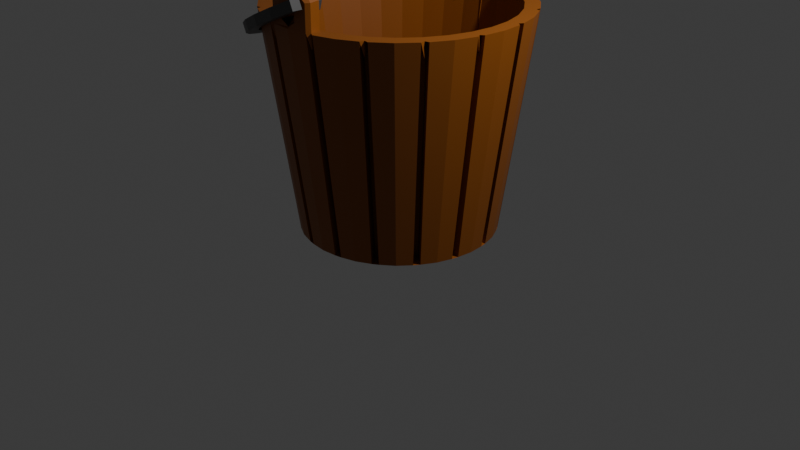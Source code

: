 # Source: bucket.blend  (saved by Blender 4.5.88; exported with 4.5.12 LTS)
import bpy
from mathutils import Matrix  # noqa: F401  (used for matrix-valued properties, if any)

bpy.ops.wm.read_factory_settings(use_empty=True)
scene = bpy.context.scene
scene.name = 'Scene'

# ---- collections
col_collection = bpy.data.collections.new('Collection'); scene.collection.children.link(col_collection)

# ---- materials (node trees are filled in below, after node groups)
mat_material_001 = bpy.data.materials.new('Material.001')
mat_material_002 = bpy.data.materials.new('Material.002')
mat_material_003 = bpy.data.materials.new('Material.003')

# ---- material node trees
mat_material_001.use_nodes = True; mat_material_001.node_tree.nodes.clear()
_N = mat_material_001.node_tree.nodes; _L = mat_material_001.node_tree.links
n0 = _N.new('ShaderNodeBsdfPrincipled'); n0.name = 'Principled BSDF'; n0.location = (-200, 100)
n0.inputs[0].default_value = (0.13, 0.003858, 0.003321, 1.0)
n1 = _N.new('ShaderNodeOutputMaterial'); n1.name = 'Material Output'; n1.location = (200, 100)
_L.new(n0.outputs[0], n1.inputs[0])
n1.is_active_output = True
mat_material_002.use_nodes = True; mat_material_002.node_tree.nodes.clear()
_N = mat_material_002.node_tree.nodes; _L = mat_material_002.node_tree.links
n0 = _N.new('ShaderNodeBsdfPrincipled'); n0.name = 'Principled BSDF'; n0.location = (-200, 100)
n0.inputs[0].default_value = (0.2856, 0.08177, 0.006524, 1.0)
n1 = _N.new('ShaderNodeOutputMaterial'); n1.name = 'Material Output'; n1.location = (200, 100)
_L.new(n0.outputs[0], n1.inputs[0])
n1.is_active_output = True
mat_material_003.use_nodes = True; mat_material_003.node_tree.nodes.clear()
_N = mat_material_003.node_tree.nodes; _L = mat_material_003.node_tree.links
n0 = _N.new('ShaderNodeBsdfPrincipled'); n0.name = 'Principled BSDF'; n0.location = (-200, 100)
n0.inputs[0].default_value = (0.07324, 0.07324, 0.07324, 1.0)
n1 = _N.new('ShaderNodeOutputMaterial'); n1.name = 'Material Output'; n1.location = (200, 100)
_L.new(n0.outputs[0], n1.inputs[0])
n1.is_active_output = True

# ---- world
world_world = bpy.data.worlds.new('World'); scene.world = world_world
world_world.use_nodes = True; world_world.node_tree.nodes.clear()
_N = world_world.node_tree.nodes; _L = world_world.node_tree.links
n0 = _N.new('ShaderNodeOutputWorld'); n0.name = 'World Output'; n0.location = (200, 100)
n1 = _N.new('ShaderNodeBackground'); n1.name = 'Background'; n1.location = (-200, 100)
n1.inputs[0].default_value = (0.05088, 0.05088, 0.05088, 1.0)
_L.new(n1.outputs[0], n0.inputs[0])
n0.is_active_output = True
world_world.color = (0.05088, 0.05088, 0.05088)
world_world.sun_shadow_jitter_overblur = 0.0

# ---- cameras
cam_camera = bpy.data.cameras.new('Camera')
cam_camera.clip_end = 100.0
cam_camera.ortho_scale = 7.314

# ---- lights
light_light = bpy.data.lights.new('Light', 'POINT')
light_light.energy = 1000.0
light_light.shadow_soft_size = 0.1

# ---- meshes
me_circle = bpy.data.meshes.new('Circle')
me_circle.from_pydata([(0.0, 1.0, 0.0), (-0.3827, 0.9239, 0.0), (-0.7071, 0.7071, 0.0), (-0.9239, 0.3827, 0.0), (-1.0, 0.0, 0.0), (-0.9239, -0.3827, 0.0), (-0.7071, -0.7071, 0.0), (-0.3827, -0.9239, 0.0), (0.0, -1.0, 0.0), (0.3827, -0.9239, 0.0), (0.7071, -0.7071, 0.0), (0.9239, -0.3827, 0.0), (1.0, 0.0, 0.0), (0.9239, 0.3827, 0.0), (0.7071, 0.7071, 0.0), (0.3827, 0.9239, 0.0), (-8.822e-08, 1.148, 2.253), (-0.09173, 1.148, 2.306), (-0.4428, 1.069, 2.24), (-0.6429, 0.9621, 2.24), (-0.8182, 0.8182, 2.24), (-0.9621, 0.6429, 2.24), (-1.069, 0.4428, 2.24), (-1.135, 0.2257, 2.24), (-1.157, -4.562e-09, 2.24), (-1.135, -0.2257, 2.24), (-1.069, -0.4428, 2.24), (-0.9621, -0.6429, 2.24), (-0.8182, -0.8182, 2.24), (-0.6429, -0.9621, 2.24), (-0.4428, -1.069, 2.24), (-0.09173, -1.148, 2.306), (1.03e-07, -1.148, 2.253), (0.09173, -1.148, 2.306), (0.4428, -1.069, 2.24), (0.6429, -0.9621, 2.24), (0.8182, -0.8182, 2.24), (0.9621, -0.6429, 2.24), (1.069, -0.4428, 2.24), (1.135, -0.2257, 2.24), (1.157, -4.562e-09, 2.24), (1.135, 0.2257, 2.24), (1.069, 0.4428, 2.24), (0.9621, 0.6429, 2.24), (0.8182, 0.8182, 2.24), (0.6429, 0.9621, 2.24), (0.4428, 1.069, 2.24), (0.09173, 1.148, 2.306), (-7.079e-09, 1.297, 2.257), (-0.4998, 1.207, 2.24), (-0.9236, 0.9236, 2.24), (-1.207, 0.4998, 2.24), (-1.306, -4.562e-09, 2.24), (-1.207, -0.4998, 2.24), (-0.9236, -0.9236, 2.24), (-0.4998, -1.207, 2.24), (-2.642e-08, -1.297, 2.257), (0.4998, -1.207, 2.24), (0.9236, -0.9236, 2.24), (1.207, -0.4998, 2.24), (1.306, -4.562e-09, 2.24), (1.207, 0.4998, 2.24), (0.9236, 0.9236, 2.24), (0.4998, 1.207, 2.24), (-0.1985, 0.9978, 1.278), (1.302e-07, 1.017, 1.278), (-0.3893, 0.9399, 1.278), (-0.5652, 0.8459, 1.278), (-0.7194, 0.7194, 1.278), (-0.8459, 0.5652, 1.278), (-0.9399, 0.3893, 1.278), (-0.9978, 0.1985, 1.278), (-1.017, -4.911e-09, 1.278), (-0.9978, -0.1985, 1.278), (-0.9399, -0.3893, 1.278), (-0.8459, -0.5652, 1.278), (-0.7194, -0.7194, 1.278), (-0.5652, -0.8459, 1.278), (-0.3893, -0.9399, 1.278), (-0.1985, -0.9978, 1.278), (1.302e-07, -1.017, 1.278), (0.1985, -0.9978, 1.278), (0.3893, -0.9399, 1.278), (0.5652, -0.8459, 1.278), (0.7194, -0.7194, 1.278), (0.8459, -0.5652, 1.278), (0.9399, -0.3893, 1.278), (0.9978, -0.1985, 1.278), (1.017, -4.911e-09, 1.278), (0.9978, 0.1985, 1.278), (0.9399, 0.3893, 1.278), (0.8459, 0.5652, 1.278), (0.7194, 0.7194, 1.278), (0.5652, 0.8459, 1.278), (0.3893, 0.9399, 1.278), (0.1985, 0.9978, 1.278), (-0.2289, 0.9705, 0.0), (-0.1599, 0.9843, 3.056e-09), (-0.5829, 0.809, 0.0), (-0.5244, 0.8481, 1.95e-09), (-0.8481, 0.5244, 0.0), (-0.809, 0.5829, -3.638e-09), (-0.9843, 0.1599, 0.0), (-0.9705, 0.2289, 2.619e-09), (-0.9705, -0.2289, 0.0), (-0.9843, -0.1599, 3.056e-09), (-0.809, -0.5829, 0.0), (-0.8481, -0.5244, 1.95e-09), (-0.5244, -0.8481, 0.0), (-0.5829, -0.809, -3.638e-09), (-0.1599, -0.9843, 0.0), (-0.2289, -0.9705, 2.619e-09), (0.2289, -0.9705, 0.0), (0.1599, -0.9843, 3.027e-09), (0.5829, -0.809, 0.0), (0.5244, -0.8481, 1.95e-09), (0.8481, -0.5244, 0.0), (0.809, -0.5829, -3.638e-09), (0.9843, -0.1599, 0.0), (0.9705, -0.2289, 2.619e-09), (0.9705, 0.2289, 0.0), (0.9843, 0.1599, 3.056e-09), (0.809, 0.5829, 0.0), (0.8481, 0.5244, 1.95e-09), (0.5244, 0.8481, 0.0), (0.5829, 0.809, -3.638e-09), (0.1599, 0.9843, 0.0), (0.2289, 0.9705, 2.59e-09), (-0.08829, 1.297, 2.308), (-0.2886, 1.271, 2.24), (-0.2479, 1.246, 2.24), (-0.6945, 1.103, 2.24), (-0.753, 1.064, 2.24), (-0.706, 1.057, 2.24), (-1.064, 0.753, 2.24), (-1.103, 0.6945, 2.24), (-1.057, 0.706, 2.24), (-1.271, 0.2886, 2.24), (-1.284, 0.2196, 2.24), (-1.246, 0.2479, 2.24), (-1.284, -0.2196, 2.24), (-1.271, -0.2886, 2.24), (-1.246, -0.2479, 2.24), (-1.103, -0.6945, 2.24), (-1.064, -0.753, 2.24), (-1.057, -0.706, 2.24), (-0.753, -1.064, 2.24), (-0.6945, -1.103, 2.24), (-0.706, -1.057, 2.24), (-0.2886, -1.271, 2.24), (-0.08829, -1.297, 2.308), (-0.2479, -1.246, 2.24), (0.08829, -1.297, 2.308), (0.2886, -1.271, 2.24), (0.2479, -1.246, 2.24), (0.6945, -1.103, 2.24), (0.753, -1.064, 2.24), (0.706, -1.057, 2.24), (1.064, -0.753, 2.24), (1.103, -0.6945, 2.24), (1.057, -0.706, 2.24), (1.271, -0.2886, 2.24), (1.284, -0.2196, 2.24), (1.246, -0.2479, 2.24), (1.284, 0.2196, 2.24), (1.271, 0.2886, 2.24), (1.246, 0.2479, 2.24), (1.103, 0.6945, 2.24), (1.064, 0.753, 2.24), (1.057, 0.706, 2.24), (0.753, 1.064, 2.24), (0.6945, 1.103, 2.24), (0.706, 1.057, 2.24), (0.2886, 1.271, 2.24), (0.08829, 1.297, 2.308), (0.2479, 1.246, 2.24), (-0.2479, 1.246, 2.092), (-0.1922, 1.147, 2.193), (-0.2612, 1.133, 2.193), (-0.706, 1.057, 2.092), (-0.6164, 0.9859, 2.193), (-0.6749, 0.9468, 2.193), (-1.057, 0.706, 2.092), (-0.9468, 0.6749, 2.193), (-0.9859, 0.6164, 2.193), (-1.246, 0.2479, 2.092), (-1.133, 0.2612, 2.193), (-1.147, 0.1922, 2.193), (-1.246, -0.2479, 2.092), (-1.147, -0.1922, 2.193), (-1.133, -0.2612, 2.193), (-1.057, -0.706, 2.092), (-0.9859, -0.6164, 2.193), (-0.9468, -0.6749, 2.193), (-0.706, -1.057, 2.092), (-0.6749, -0.9468, 2.193), (-0.6164, -0.9859, 2.193), (-0.2479, -1.246, 2.092), (-0.2612, -1.133, 2.193), (-0.1922, -1.147, 2.193), (0.2479, -1.246, 2.092), (0.1922, -1.147, 2.193), (0.2612, -1.133, 2.193), (0.706, -1.057, 2.092), (0.6164, -0.9859, 2.193), (0.6749, -0.9468, 2.193), (1.057, -0.706, 2.092), (0.9468, -0.6749, 2.193), (0.9859, -0.6164, 2.193), (1.246, -0.2479, 2.092), (1.133, -0.2612, 2.193), (1.147, -0.1922, 2.193), (1.246, 0.2479, 2.092), (1.147, 0.1922, 2.193), (1.133, 0.2612, 2.193), (1.057, 0.706, 2.092), (0.9859, 0.6164, 2.193), (0.9468, 0.6749, 2.193), (0.706, 1.057, 2.092), (0.6749, 0.9468, 2.193), (0.6164, 0.9859, 2.193), (0.2479, 1.246, 2.092), (0.2612, 1.133, 2.193), (0.1922, 1.147, 2.193), (-0.4428, 0.726, 0.02007), (-0.5013, 0.6869, 0.02007), (0.2003, 0.8265, 0.02007), (0.1313, 0.8402, 0.02007), (0.1313, -0.8402, 0.02007), (0.2003, -0.8265, 0.02007), (-0.6869, 0.5013, 0.02007), (-0.726, 0.4428, 0.02007), (0.4428, -0.726, 0.02007), (0.5013, -0.6869, 0.02007), (-0.8265, 0.2003, 0.02007), (-0.8402, 0.1313, 0.02007), (0.6869, -0.5013, 0.02007), (0.726, -0.4428, 0.02007), (-0.8402, -0.1313, 0.02007), (-0.8265, -0.2003, 0.02007), (0.8265, -0.2003, 0.02007), (0.8402, -0.1313, 0.02007), (-0.726, -0.4428, 0.02007), (-0.6869, -0.5013, 0.02007), (0.8402, 0.1313, 0.02007), (0.8265, 0.2003, 0.02007), (-0.5013, -0.6869, 0.02007), (-0.4428, -0.726, 0.02007), (0.726, 0.4428, 0.02007), (0.6869, 0.5013, 0.02007), (-0.1313, 0.8402, 0.02007), (-0.2003, 0.8265, 0.02007), (-0.2003, -0.8265, 0.02007), (-0.1313, -0.8402, 0.02007), (0.5013, 0.6869, 0.02007), (0.4428, 0.726, 0.02007), (-0.09173, 1.148, 2.412), (4.264e-09, 1.157, 2.566), (-8.308e-08, -1.148, 2.465), (-0.09173, -1.148, 2.412), (0.09173, -1.148, 2.412), (0.09173, 1.148, 2.412), (8.315e-09, 1.297, 2.461), (3.759e-08, -1.297, 2.461), (-0.08829, 1.297, 2.41), (-0.08829, -1.297, 2.41), (0.08829, -1.297, 2.41), (0.08829, 1.297, 2.41), (4.264e-09, 1.157, 2.24), (4.264e-09, -1.157, 2.24), (-0.2257, -1.135, 2.24), (0.2257, -1.135, 2.24), (0.2257, 1.135, 2.24), (-0.2196, 1.284, 2.24), (3.706e-09, 1.306, 2.24), (3.706e-09, -1.306, 2.24), (-0.2196, -1.284, 2.24), (0.2196, -1.284, 2.24), (0.2196, 1.284, 2.24), (1.045e-07, 1.148, 2.465), (4.264e-09, -1.157, 2.566), (3.706e-09, 1.306, 2.566), (3.706e-09, -1.306, 2.566), (-0.177, -1.23, 2.566), (-0.2479, -1.246, 2.5), (0.2479, -1.246, 2.5), (0.177, -1.23, 2.566), (0.177, 1.23, 2.566), (0.2479, 1.246, 2.5), (-0.1597, 1.141, 2.273), (-0.2387, 1.2, 2.24), (-0.2893, 1.116, 2.24), (-0.2239, 1.126, 2.174), (-0.1597, 1.141, 2.24), (-0.1597, 1.141, 2.49), (-0.2257, -1.135, 2.5), (-0.1593, -1.141, 2.566), (-0.1823, -1.139, 2.516), (0.1593, -1.141, 2.566), (0.2257, -1.135, 2.5), (0.1823, -1.139, 2.516), (0.2257, 1.135, 2.5), (0.1593, 1.141, 2.566), (0.1823, 1.139, 2.516), (-0.1304, -1.293, 2.566), (-0.2196, -1.284, 2.5), (-0.177, -1.289, 2.516), (0.2196, -1.284, 2.5), (0.1304, -1.293, 2.566), (0.177, -1.289, 2.516), (0.1304, 1.293, 2.566), (0.2196, 1.284, 2.5), (0.177, 1.289, 2.516), (-0.2007, 1.236, 2.566), (-0.2479, 1.246, 2.522), (-0.2196, 1.284, 2.522), (-0.1602, 1.29, 2.566), (-0.1913, 1.287, 2.533), (-0.1987, 1.225, 2.566), (-0.2387, 1.2, 2.522), (-0.09414, 1.148, 2.566), (-0.1597, 1.141, 2.522)], [], [(271, 34, 82, 81), (64, 66, 67, 68, 69, 70, 71, 72, 73, 74, 75, 76, 77, 78, 79, 80, 81, 82, 83, 84, 85, 86, 87, 88, 89, 90, 91, 92, 93, 94, 95, 65), (20, 21, 69, 68), (272, 268, 65, 95), (34, 35, 83, 82), (21, 22, 70, 69), (35, 36, 84, 83), (22, 23, 71, 70), (36, 37, 85, 84), (23, 24, 72, 71), (37, 38, 86, 85), (24, 25, 73, 72), (38, 39, 87, 86), (25, 26, 74, 73), (39, 40, 88, 87), (26, 27, 75, 74), (40, 41, 89, 88), (27, 28, 76, 75), (41, 42, 90, 89), (28, 29, 77, 76), (42, 43, 91, 90), (29, 30, 78, 77), (43, 44, 92, 91), (30, 270, 79, 78), (44, 45, 93, 92), (270, 269, 80, 79), (18, 19, 67, 66), (45, 46, 94, 93), (269, 271, 81, 80), (19, 20, 68, 67), (46, 272, 95, 94), (98, 132, 181, 225), (106, 144, 193, 243), (276, 151, 197, 199), (99, 98, 225, 224), (107, 106, 243, 242), (131, 99, 224, 180), (161, 119, 240, 210), (151, 149, 198, 197), (278, 175, 221, 223), (118, 162, 211, 241), (147, 148, 194, 196), (119, 118, 241, 240), (175, 173, 222, 221), (140, 105, 238, 189), (148, 146, 195, 194), (171, 172, 218, 220), (104, 141, 190, 239), (144, 145, 191, 193), (105, 104, 239, 238), (170, 125, 254, 219), (172, 170, 219, 218), (158, 117, 236, 207), (124, 171, 220, 255), (145, 143, 192, 191), (168, 169, 215, 217), (116, 159, 208, 237), (125, 124, 255, 254), (141, 142, 188, 190), (117, 116, 237, 236), (149, 111, 252, 198), (169, 167, 216, 215), (137, 103, 234, 186), (0, 97, 273, 274), (96, 97, 0, 126, 127, 15, 124, 125, 14, 122, 123, 13, 120, 121, 12, 118, 119, 11, 116, 117, 10, 114, 115, 9, 112, 113, 8, 110, 111, 7, 108, 109, 6, 106, 107, 5, 104, 105, 4, 102, 103, 3, 100, 101, 2, 98, 99, 1), (96, 1, 49, 129), (1, 99, 131, 49), (98, 2, 50, 132), (2, 101, 134, 50), (100, 3, 51, 135), (3, 103, 137, 51), (102, 4, 52, 138), (4, 105, 140, 52), (104, 5, 53, 141), (5, 107, 143, 53), (106, 6, 54, 144), (6, 109, 146, 54), (108, 7, 55, 147), (7, 111, 149, 55), (110, 8, 275, 276), (8, 113, 277, 275), (112, 9, 57, 153), (9, 115, 155, 57), (114, 10, 58, 156), (10, 117, 158, 58), (116, 11, 59, 159), (11, 119, 161, 59), (118, 12, 60, 162), (12, 121, 164, 60), (120, 13, 61, 165), (13, 123, 167, 61), (122, 14, 62, 168), (14, 125, 170, 62), (124, 15, 63, 171), (15, 127, 173, 63), (126, 0, 274, 278), (19, 18, 49, 131, 133), (20, 19, 133, 132, 50), (21, 20, 50, 134, 136), (22, 21, 136, 135, 51), (23, 22, 51, 137, 139), (24, 23, 139, 138, 52), (25, 24, 52, 140, 142), (26, 25, 142, 141, 53), (27, 26, 53, 143, 145), (28, 27, 145, 144, 54), (29, 28, 54, 146, 148), (30, 29, 148, 147, 55), (270, 30, 55, 149, 151), (34, 271, 154, 153, 57), (35, 34, 57, 155, 157), (36, 35, 157, 156, 58), (37, 36, 58, 158, 160), (38, 37, 160, 159, 59), (39, 38, 59, 161, 163), (40, 39, 163, 162, 60), (41, 40, 60, 164, 166), (42, 41, 166, 165, 61), (43, 42, 61, 167, 169), (44, 43, 169, 168, 62), (45, 44, 62, 170, 172), (46, 45, 172, 171, 63), (272, 46, 63, 173, 175), (177, 178, 176), (180, 181, 179), (183, 184, 182), (186, 187, 185), (189, 190, 188), (192, 193, 191), (195, 196, 194), (198, 199, 197), (201, 202, 200), (204, 205, 203), (207, 208, 206), (210, 211, 209), (213, 214, 212), (216, 217, 215), (219, 220, 218), (222, 223, 221), (180, 224, 225, 181), (227, 223, 222, 226), (201, 228, 229, 202), (231, 184, 183, 230), (233, 205, 204, 232), (235, 187, 186, 234), (237, 208, 207, 236), (239, 190, 189, 238), (241, 211, 210, 240), (243, 193, 192, 242), (245, 214, 213, 244), (247, 196, 195, 246), (249, 217, 216, 248), (251, 178, 177, 250), (253, 199, 198, 252), (255, 220, 219, 254), (154, 277, 201, 200), (143, 107, 242, 192), (127, 126, 227, 226), (121, 120, 245, 244), (126, 278, 223, 227), (153, 154, 200, 202), (130, 273, 177, 176), (120, 165, 214, 245), (173, 127, 226, 222), (157, 155, 204, 203), (164, 121, 244, 213), (277, 113, 228, 201), (129, 130, 176, 178), (109, 108, 247, 246), (113, 112, 229, 228), (156, 157, 203, 205), (133, 131, 180, 179), (108, 147, 196, 247), (112, 153, 202, 229), (160, 158, 207, 206), (146, 109, 246, 195), (101, 100, 231, 230), (132, 133, 179, 181), (123, 122, 249, 248), (100, 135, 184, 231), (159, 160, 206, 208), (136, 134, 183, 182), (122, 168, 217, 249), (134, 101, 230, 183), (163, 161, 210, 209), (167, 123, 248, 216), (115, 114, 233, 232), (135, 136, 182, 184), (97, 96, 251, 250), (114, 156, 205, 233), (162, 163, 209, 211), (139, 137, 186, 185), (96, 129, 178, 251), (155, 115, 232, 204), (166, 164, 213, 212), (273, 97, 250, 177), (103, 102, 235, 234), (138, 139, 185, 187), (111, 110, 253, 252), (102, 138, 187, 235), (165, 166, 212, 214), (142, 140, 189, 188), (110, 276, 199, 253), (174, 48, 16, 47), (31, 32, 269, 270), (32, 33, 271, 269), (47, 16, 268, 272), (128, 48, 274, 273), (56, 150, 276, 275), (152, 56, 275, 277), (48, 174, 278, 274), (65, 48, 268, 16), (48, 128, 17, 16), (174, 47, 267), (279, 256, 264, 262), (261, 279, 262, 267), (261, 267, 47), (17, 128, 264, 256), (33, 152, 266, 260), (33, 260, 258, 263, 266, 152), (33, 32, 56, 152), (150, 270, 31, 32, 269, 152, 56), (259, 265, 150, 31), (259, 258, 263, 265), (289, 290, 291, 292, 293), (295, 296, 297), (298, 299, 300), (301, 302, 303), (304, 305, 306), (307, 308, 309), (310, 311, 312), (304, 283, 284, 305), (286, 308, 307, 285), (310, 287, 288, 311), (283, 296, 295, 284), (285, 299, 298, 286), (287, 302, 301, 288), (151, 276, 305, 284), (280, 296, 283, 304, 282), (270, 151, 284, 295), (277, 154, 285, 307), (298, 280, 282, 308, 286), (154, 271, 299, 285), (175, 278, 311, 288), (257, 302, 287, 310, 281), (272, 175, 288, 301), (16, 17, 289, 293, 268), (292, 291, 18, 66, 64), (268, 293, 292, 64, 65), (18, 291, 290, 130, 129, 49), (17, 256, 294, 289), (258, 259, 297, 296, 280), (259, 31, 270, 295, 297), (260, 258, 280, 298, 300), (33, 260, 300, 299, 271), (279, 261, 303, 302, 257), (261, 47, 272, 301, 303), (150, 265, 306, 305, 276), (265, 263, 282, 304, 306), (266, 152, 277, 307, 309), (263, 266, 309, 308, 282), (174, 267, 312, 311, 278), (267, 262, 281, 310, 312), (315, 316, 317), (313, 316, 315, 314), (320, 318, 319, 321), (318, 313, 314, 319), (318, 320, 257, 281, 316, 313), (273, 130, 314, 315), (130, 290, 319, 314), (262, 264, 317, 316, 281), (264, 128, 273, 315, 317), (319, 294, 321), (319, 290, 289, 294), (256, 279, 257, 320, 321, 294)])
me_circle.polygons.foreach_set('material_index', [1, 0, 1, 1, 1, 1, 1, 1, 1, 1, 1, 1, 1, 1, 1, 1, 1, 1, 1, 1, 1, 1, 1, 1, 1, 1, 1, 1, 1, 1, 1, 1, 1, 1, 1, 1, 1, 1, 1, 1, 1, 1, 1, 1, 1, 1, 1, 1, 1, 1, 1, 1, 1, 1, 1, 1, 1, 1, 1, 1, 1, 1, 1, 1, 1, 1, 1, 1, 1, 1, 1, 1, 1, 1, 1, 1, 1, 1, 1, 1, 1, 1, 1, 1, 1, 1, 1, 1, 1, 1, 1, 1, 1, 1, 1, 1, 1, 1, 1, 1, 1, 1, 1, 1, 1, 1, 1, 1, 1, 1, 1, 1, 1, 1, 1, 1, 1, 1, 1, 1, 1, 1, 1, 1, 1, 1, 1, 1, 1, 1, 1, 1, 1, 1, 1, 1, 1, 1, 1, 1, 1, 1, 1, 1, 1, 1, 1, 1, 1, 1, 1, 1, 1, 1, 1, 1, 1, 1, 1, 1, 1, 1, 1, 1, 1, 1, 1, 1, 1, 1, 1, 1, 1, 1, 1, 1, 1, 1, 1, 1, 1, 1, 1, 1, 1, 1, 1, 1, 1, 1, 1, 1, 1, 1, 1, 1, 1, 1, 1, 1, 1, 1, 1, 1, 1, 1, 1, 1, 1, 1, 1, 1, 1, 1, 1, 1, 1, 1, 1, 1, 1, 1, 1, 1, 1, 1, 1, 1, 1, 1, 1, 1, 1, 1, 1, 1, 1, 1, 1, 1, 1, 1, 1, 1, 1, 1, 1, 1, 1, 1, 1, 1, 1, 1, 1, 1, 1, 1, 1, 1, 1, 1, 1, 1, 1, 1, 1, 1, 1, 1, 1, 1, 1, 1, 1])
_uv = me_circle.uv_layers.new(name='UVMap')
_uv.uv.foreach_set('vector', [0.0, 0.0, 0.0, 0.0, 0.0, 0.0, 0.0, 0.0, 0.0, 0.0, 0.0, 0.0, 0.0, 0.0, 0.0, 0.0, 0.0, 0.0, 0.0, 0.0, 0.0, 0.0, 0.0, 0.0, 0.0, 0.0, 0.0, 0.0, 0.0, 0.0, 0.0, 0.0, 0.0, 0.0, 0.0, 0.0, 0.0, 0.0, 0.0, 0.0, 0.0, 0.0, 0.0, 0.0, 0.0, 0.0, 0.0, 0.0, 0.0, 0.0, 0.0, 0.0, 0.0, 0.0, 0.0, 0.0, 0.0, 0.0, 0.0, 0.0, 0.0, 0.0, 0.0, 0.0, 0.0, 0.0, 0.0, 0.0, 0.0, 0.0, 0.0, 0.0, 0.0, 0.0, 0.0, 0.0, 0.0, 0.0, 0.0, 0.0, 0.0, 0.0, 0.0, 0.0, 0.0, 0.0, 0.0, 0.0, 0.0, 0.0, 0.0, 0.0, 0.0, 0.0, 0.0, 0.0, 0.0, 0.0, 0.0, 0.0, 0.0, 0.0, 0.0, 0.0, 0.0, 0.0, 0.0, 0.0, 0.0, 0.0, 0.0, 0.0, 0.0, 0.0, 0.0, 0.0, 0.0, 0.0, 0.0, 0.0, 0.0, 0.0, 0.0, 0.0, 0.0, 0.0, 0.0, 0.0, 0.0, 0.0, 0.0, 0.0, 0.0, 0.0, 0.0, 0.0, 0.0, 0.0, 0.0, 0.0, 0.0, 0.0, 0.0, 0.0, 0.0, 0.0, 0.0, 0.0, 0.0, 0.0, 0.0, 0.0, 0.0, 0.0, 0.0, 0.0, 0.0, 0.0, 0.0, 0.0, 0.0, 0.0, 0.0, 0.0, 0.0, 0.0, 0.0, 0.0, 0.0, 0.0, 0.0, 0.0, 0.0, 0.0, 0.0, 0.0, 0.0, 0.0, 0.0, 0.0, 0.0, 0.0, 0.0, 0.0, 0.0, 0.0, 0.0, 0.0, 0.0, 0.0, 0.0, 0.0, 0.0, 0.0, 0.0, 0.0, 0.0, 0.0, 0.0, 0.0, 0.0, 0.0, 0.0, 0.0, 0.0, 0.0, 0.0, 0.0, 0.0, 0.0, 0.0, 0.0, 0.0, 0.0, 0.0, 0.0, 0.0, 0.0, 0.0, 0.0, 0.0, 0.0, 0.0, 0.0, 0.0, 0.0, 0.0, 0.0, 0.0, 0.0, 0.0, 0.0, 0.0, 0.0, 0.0, 0.0, 0.0, 0.0, 0.0, 0.0, 0.0, 0.0, 0.0, 0.0, 0.0, 0.0, 0.0, 0.0, 0.0, 0.0, 0.0, 0.0, 0.0, 0.0, 0.0, 0.0, 0.0, 0.0, 0.0, 0.0, 0.0, 0.0, 0.0, 0.0, 0.0, 0.0, 0.0, 0.0, 0.0, 0.0, 0.0, 0.0, 0.0, 0.0, 0.0, 0.0, 0.0, 0.0, 0.0, 0.0, 0.0, 0.0, 0.0, 0.0, 0.0, 0.0, 0.0, 0.0, 0.0, 0.0, 0.0, 0.0, 0.0, 0.0, 0.0, 0.0, 0.0, 0.0, 0.0, 0.0, 0.0, 0.0, 0.0, 0.0, 0.0, 0.0, 0.0, 0.0, 0.0, 0.0, 0.0, 0.0, 0.0, 0.0, 0.0, 0.0, 0.0, 0.0, 0.0, 0.0, 0.0, 0.0, 0.0, 0.0, 0.0, 0.0, 0.0, 0.0, 0.0, 0.0, 0.0, 0.0, 0.0, 0.0, 0.0, 0.0, 0.0, 0.0, 0.0, 0.0, 0.0, 0.0, 0.0, 0.0, 0.0, 0.0, 0.0, 0.0, 0.0, 0.0, 0.0, 0.0, 0.0, 0.0, 0.0, 0.0, 0.0, 0.0, 0.0, 0.0, 0.0, 0.0, 0.0, 0.0, 0.0, 0.0, 0.0, 0.0, 0.0, 0.0, 0.0, 0.0, 0.0, 0.0, 0.0, 0.0, 0.0, 0.0, 0.0, 0.0, 0.0, 0.0, 0.0, 0.0, 0.0, 0.0, 0.0, 0.0, 0.0, 0.0, 0.0, 0.0, 0.0, 0.0, 0.0, 0.0, 0.0, 0.0, 0.0, 0.0, 0.0, 0.0, 0.0, 0.0, 0.0, 0.0, 0.0, 0.0, 0.0, 0.0, 0.0, 0.0, 0.0, 0.0, 0.0, 0.0, 0.0, 0.0, 0.0, 0.0, 0.0, 0.0, 0.0, 0.0, 0.0, 0.0, 0.0, 0.0, 0.0, 0.0, 0.0, 0.0, 0.0, 0.0, 0.0, 0.0, 0.0, 0.0, 0.0, 0.0, 0.0, 0.0, 0.0, 0.0, 0.0, 0.0, 0.0, 0.0, 0.0, 0.0, 0.0, 0.0, 0.0, 0.0, 0.0, 0.0, 0.0, 0.0, 0.0, 0.0, 0.0, 0.0, 0.0, 0.0, 0.0, 0.0, 0.0, 0.0, 0.0, 0.0, 0.0, 0.0, 0.0, 0.0, 0.0, 0.0, 0.0, 0.0, 0.0, 0.0, 0.0, 0.0, 0.0, 0.0, 0.0, 0.0, 0.0, 0.0, 0.0, 0.0, 0.0, 0.0, 0.0, 0.0, 0.0, 0.0, 0.0, 0.0, 0.0, 0.0, 0.0, 0.0, 0.0, 0.0, 0.0, 0.0, 0.0, 0.0, 0.0, 0.0, 0.0, 0.0, 0.0, 0.0, 0.0, 0.0, 0.0, 0.0, 0.0, 0.0, 0.0, 0.0, 0.0, 0.0, 0.0, 0.0, 0.0, 0.0, 0.0, 0.0, 0.0, 0.0, 0.0, 0.0, 0.0, 0.0, 0.0, 0.0, 0.0, 0.0, 0.0, 0.0, 0.0, 0.0, 0.0, 0.0, 0.0, 0.0, 0.0, 0.0, 0.0, 0.0, 0.0, 0.0, 0.0, 0.0, 0.0, 0.0, 0.0, 0.0, 0.0, 0.0, 0.0, 0.0, 0.0, 0.0, 0.0, 0.0, 0.0, 0.0, 0.0, 0.0, 0.0, 0.0, 0.0, 0.0, 0.0, 0.0, 0.0, 0.0, 0.0, 0.0, 0.0, 0.0, 0.0, 0.0, 0.0, 0.0, 0.0, 0.0, 0.0, 0.0, 0.0, 0.0, 0.0, 0.0, 0.0, 0.0, 0.0, 0.0, 0.0, 0.0, 0.0, 0.0, 0.0, 0.0, 0.0, 0.0, 0.0, 0.0, 0.0, 0.0, 0.0, 0.0, 0.0, 0.0, 0.0, 0.0, 0.0, 0.0, 0.0, 0.0, 0.0, 0.0, 0.0, 0.0, 0.0, 0.0, 0.0, 0.0, 0.0, 0.0, 0.0, 0.0, 0.0, 0.0, 0.0, 0.0, 0.0, 0.0, 0.0, 0.0, 0.0, 0.0, 0.0, 0.0, 0.0, 0.0, 0.0, 0.0, 0.0, 0.0, 0.0, 0.0, 0.0, 0.0, 0.0, 0.0, 0.0, 0.0, 0.0, 0.0, 0.0, 0.0, 0.0, 0.0, 0.0, 0.0, 0.0, 0.0, 0.0, 0.0, 0.0, 0.0, 0.0, 0.0, 0.0, 0.0, 0.0, 0.0, 0.0, 0.0, 0.0, 0.0, 0.0, 0.0, 0.0, 0.0, 0.0, 0.0, 0.0, 0.0, 0.0, 0.0, 0.0, 0.0, 0.0, 0.0, 0.0, 0.0, 0.0, 0.0, 0.0, 0.0, 0.0, 0.0, 0.0, 0.0, 0.0, 0.0, 0.0, 0.0, 0.0, 0.0, 0.0, 0.0, 0.0, 0.0, 0.0, 0.0, 0.0, 0.0, 0.0, 0.0, 0.0, 0.0, 0.0, 0.0, 0.0, 0.0, 0.0, 0.0, 0.0, 0.0, 0.0, 0.0, 0.0, 0.0, 0.0, 0.0, 0.0, 0.0, 0.0, 0.0, 0.0, 0.0, 0.0, 0.0, 0.0, 0.0, 0.0, 0.0, 0.0, 0.0, 0.0, 0.0, 0.0, 0.0, 0.0, 0.0, 0.0, 0.0, 0.0, 0.0, 0.0, 0.0, 0.0, 0.0, 0.0, 0.0, 0.0, 0.0, 0.0, 0.0, 0.0, 0.0, 0.0, 0.0, 0.0, 0.0, 0.0, 0.0, 0.0, 0.0, 0.0, 0.0, 0.0, 0.0, 0.0, 0.0, 0.0, 0.0, 0.0, 0.0, 0.0, 0.0, 0.0, 0.0, 0.0, 0.0, 0.0, 0.0, 0.0, 0.0, 0.0, 0.0, 0.0, 0.0, 0.0, 0.0, 0.0, 0.0, 0.0, 0.0, 0.0, 0.0, 0.0, 0.0, 0.0, 0.0, 0.0, 0.0, 0.0, 0.0, 0.0, 0.0, 0.0, 0.0, 0.0, 0.0, 0.0, 0.0, 0.0, 0.0, 0.0, 0.0, 0.0, 0.0, 0.0, 0.0, 0.0, 0.0, 0.0, 0.0, 0.0, 0.0, 0.0, 0.0, 0.0, 0.0, 0.0, 0.0, 0.0, 0.0, 0.0, 0.0, 0.0, 0.0, 0.0, 0.0, 0.0, 0.0, 0.0, 0.0, 0.0, 0.0, 0.0, 0.0, 0.0, 0.0, 0.0, 0.0, 0.0, 0.0, 0.0, 0.0, 0.0, 0.0, 0.0, 0.0, 0.0, 0.0, 0.0, 0.0, 0.0, 0.0, 0.0, 0.0, 0.0, 0.0, 0.0, 0.0, 0.0, 0.0, 0.0, 0.0, 0.0, 0.0, 0.0, 0.0, 0.0, 0.0, 0.0, 0.0, 0.0, 0.0, 0.0, 0.0, 0.0, 0.0, 0.0, 0.0, 0.0, 0.0, 0.0, 0.0, 0.0, 0.0, 0.0, 0.0, 0.0, 0.0, 0.0, 0.0, 0.0, 0.0, 0.0, 0.0, 0.0, 0.0, 0.0, 0.0, 0.0, 0.0, 0.0, 0.0, 0.0, 0.0, 0.0, 0.0, 0.0, 0.0, 0.0, 0.0, 0.0, 0.0, 0.0, 0.0, 0.0, 0.0, 0.0, 0.0, 0.0, 0.0, 0.0, 0.0, 0.0, 0.0, 0.0, 0.0, 0.0, 0.0, 0.0, 0.0, 0.0, 0.0, 0.0, 0.0, 0.0, 0.0, 0.0, 0.0, 0.0, 0.0, 0.0, 0.0, 0.0, 0.0, 0.0, 0.0, 0.0, 0.0, 0.0, 0.0, 0.0, 0.0, 0.0, 0.0, 0.0, 0.0, 0.0, 0.0, 0.0, 0.0, 0.0, 0.0, 0.0, 0.0, 0.0, 0.0, 0.0, 0.0, 0.0, 0.0, 0.0, 0.0, 0.0, 0.0, 0.0, 0.0, 0.0, 0.0, 0.0, 0.0, 0.0, 0.0, 0.0, 0.0, 0.0, 0.0, 0.0, 0.0, 0.0, 0.0, 0.0, 0.0, 0.0, 0.0, 0.0, 0.0, 0.0, 0.0, 0.0, 0.0, 0.0, 0.0, 0.0, 0.0, 0.0, 0.0, 0.0, 0.0, 0.0, 0.0, 0.0, 0.0, 0.0, 0.0, 0.0, 0.0, 0.0, 0.0, 0.0, 0.0, 0.0, 0.0, 0.0, 0.0, 0.0, 0.0, 0.0, 0.0, 0.0, 0.0, 0.0, 0.0, 0.0, 0.0, 0.0, 0.0, 0.0, 0.0, 0.0, 0.0, 0.0, 0.0, 0.0, 0.0, 0.0, 0.0, 0.0, 0.0, 0.0, 0.0, 0.0, 0.0, 0.0, 0.0, 0.0, 0.0, 0.0, 0.0, 0.0, 0.0, 0.0, 0.0, 0.0, 0.0, 0.0, 0.0, 0.0, 0.0, 0.0, 0.0, 0.0, 0.0, 0.0, 0.0, 0.0, 0.0, 0.0, 0.0, 0.0, 0.0, 0.0, 0.0, 0.0, 0.0, 0.0, 0.0, 0.0, 0.0, 0.0, 0.0, 0.0, 0.0, 0.0, 0.0, 0.0, 0.0, 0.0, 0.0, 0.0, 0.0, 0.0, 0.0, 0.0, 0.0, 0.0, 0.0, 0.0, 0.0, 0.0, 0.0, 0.0, 0.0, 0.0, 0.0, 0.0, 0.0, 0.0, 0.0, 0.0, 0.0, 0.0, 0.0, 0.0, 0.0, 0.0, 0.0, 0.0, 0.0, 0.0, 0.0, 0.0, 0.0, 0.0, 0.0, 0.0, 0.0, 0.0, 0.0, 0.0, 0.0, 0.0, 0.0, 0.0, 0.0, 0.0, 0.0, 0.0, 0.0, 0.0, 0.0, 0.0, 0.0, 0.0, 0.0, 0.0, 0.0, 0.0, 0.0, 0.0, 0.0, 0.0, 0.0, 0.0, 0.0, 0.0, 0.0, 0.0, 0.0, 0.0, 0.0, 0.0, 0.0, 0.0, 0.0, 0.0, 0.0, 0.0, 0.0, 0.0, 0.0, 0.0, 0.0, 0.0, 0.0, 0.0, 0.0, 0.0, 0.0, 0.0, 0.0, 0.0, 0.0, 0.0, 0.0, 0.0, 0.0, 0.0, 0.0, 0.0, 0.0, 0.0, 0.0, 0.0, 0.0, 0.0, 0.0, 0.0, 0.0, 0.0, 0.0, 0.0, 0.0, 0.0, 0.0, 0.0, 0.0, 0.0, 0.0, 0.0, 0.0, 0.0, 0.0, 0.0, 0.0, 0.0, 0.0, 0.0, 0.0, 0.0, 0.0, 0.0, 0.0, 0.0, 0.0, 0.0, 0.0, 0.0, 0.0, 0.0, 0.0, 0.0, 0.0, 0.0, 0.0, 0.0, 0.0, 0.0, 0.0, 0.0, 0.0, 0.0, 0.0, 0.0, 0.0, 0.0, 0.0, 0.0, 0.0, 0.0, 0.0, 0.0, 0.0, 0.0, 0.0, 0.0, 0.0, 0.0, 0.0, 0.0, 0.0, 0.0, 0.0, 0.0, 0.0, 0.0, 0.0, 0.0, 0.0, 0.0, 0.0, 0.0, 0.0, 0.0, 0.0, 0.0, 0.0, 0.0, 0.0, 0.0, 0.0, 0.0, 0.0, 0.0, 0.0, 0.0, 0.0, 0.0, 0.0, 0.0, 0.0, 0.0, 0.0, 0.0, 0.0, 0.0, 0.0, 0.0, 0.0, 0.0, 0.0, 0.0, 0.0, 0.0, 0.0, 0.0, 0.0, 0.0, 0.0, 0.0, 0.0, 0.0, 0.0, 0.0, 0.0, 0.0, 0.0, 0.0, 0.0, 0.0, 0.0, 0.0, 0.0, 0.0, 0.0, 0.0, 0.0, 0.0, 0.0, 0.0, 0.0, 0.0, 0.0, 0.0, 0.0, 0.0, 0.0, 0.0, 0.0, 0.0, 0.0, 0.0, 0.0, 0.0, 0.0, 0.0, 0.0, 0.0, 0.0, 0.0, 0.0, 0.0, 0.0, 0.0, 0.0, 0.0, 0.0, 0.0, 0.0, 0.0, 0.0, 0.0, 0.0, 0.0, 0.0, 0.0, 0.0, 0.0, 0.0, 0.0, 0.0, 0.0, 0.0, 0.0, 0.0, 0.0, 0.0, 0.0, 0.0, 0.0, 0.0, 0.0, 0.0, 0.0, 0.0, 0.0, 0.0, 0.0, 0.0, 0.0, 0.0, 0.0, 0.0, 0.0, 0.0, 0.0, 0.0, 0.0, 0.0, 0.0, 0.0, 0.0, 0.0, 0.0, 0.0, 0.0, 0.0, 0.0, 0.0, 0.0, 0.0, 0.0, 0.0, 0.0, 0.0, 0.0, 0.0, 0.0, 0.0, 0.0, 0.0, 0.0, 0.0, 0.0, 0.0, 0.0, 0.0, 0.0, 0.0, 0.0, 0.0, 0.0, 0.0, 0.0, 0.0, 0.0, 0.0, 0.0, 0.0, 0.0, 0.0, 0.0, 0.0, 0.0, 0.0, 0.0, 0.0, 0.0, 0.0, 0.0, 0.0, 0.0, 0.0, 0.0, 0.0, 0.0, 0.0, 0.0, 0.0, 0.0, 0.0, 0.0, 0.0, 0.0, 0.0, 0.0, 0.0, 0.0, 0.0, 0.0, 0.0, 0.0, 0.0, 0.0, 0.0, 0.0, 0.0, 0.0, 0.0, 0.0, 0.0, 0.0, 0.0, 0.0, 0.0, 0.0, 0.0, 0.0, 0.0, 0.0, 0.0, 0.0, 0.0, 0.0, 0.0, 0.0, 0.0, 0.0, 0.0, 0.0, 0.0, 0.0, 0.0, 0.0, 0.0, 0.0, 0.0, 0.0, 0.0, 0.0, 0.0, 0.0, 0.0, 0.0, 0.0, 0.0, 0.0, 0.0, 0.0, 0.0, 0.0, 0.0, 0.0, 0.0, 0.0, 0.0, 0.0, 0.0, 0.0, 0.0, 0.0, 0.0, 0.0, 0.0, 0.0, 0.0, 0.0, 0.0, 0.0, 0.0, 0.0, 0.0, 0.0, 0.0, 0.0, 0.0, 0.0, 0.0, 0.0, 0.0, 0.0, 0.0, 0.0, 0.0, 0.0, 0.0, 0.0, 0.0, 0.0, 0.0, 0.0, 0.0, 0.0, 0.0, 0.0, 0.0, 0.0, 0.0, 0.0, 0.0, 0.0, 0.0, 0.0, 0.0, 0.0, 0.0, 0.0, 0.0, 0.0, 0.0, 0.0, 0.0, 0.0, 0.0, 0.0, 0.0, 0.0, 0.0, 0.0, 0.0, 0.0, 0.0, 0.0, 0.0, 0.0, 0.0, 0.0, 0.0, 0.0, 0.0, 0.0, 0.0, 0.0, 0.0, 0.0, 0.0, 0.0, 0.0, 0.0, 0.0, 0.0, 0.0, 0.0, 0.0, 0.0, 0.0, 0.0, 0.0, 0.0, 0.0, 0.0, 0.0, 0.0, 0.0, 0.0, 0.0, 0.0, 0.0, 0.0, 0.0, 0.0, 0.0, 0.0, 0.0, 0.0, 0.0, 0.0, 0.0, 0.0, 0.0, 0.0, 0.0, 0.0, 0.0, 0.0, 0.0, 0.0, 0.0, 0.0, 0.0, 0.0, 0.0, 0.0, 0.0, 0.0, 0.0, 0.0, 0.0, 0.0, 0.0, 0.0, 0.0, 0.0, 0.0, 0.0, 0.0, 0.0, 0.0, 0.0, 0.0, 0.0, 0.0, 0.0, 0.0, 0.0, 0.0, 0.0, 0.0, 0.0, 0.0, 0.0, 0.0, 0.0, 0.0, 0.0, 0.0, 0.0, 0.0, 0.0, 0.0, 0.0, 0.0, 0.0, 0.0, 0.0, 0.0, 0.0, 0.0, 0.0, 0.0, 0.0, 0.0, 0.0, 0.0, 0.0, 0.0, 0.0, 0.0, 0.0, 0.0, 0.0, 0.0, 0.0, 0.0, 0.0, 0.0, 0.0, 0.0, 0.0, 0.0, 0.0, 0.0, 0.0, 0.0, 0.0, 0.0, 0.0, 0.0, 0.0, 0.0, 0.0, 0.0, 0.0, 0.0, 0.0, 0.0, 0.0, 0.0, 0.0, 0.0, 0.0, 0.0, 0.0, 0.0, 0.0, 0.0, 0.0, 0.0, 0.0, 0.0, 0.0, 0.0, 0.0, 0.0, 0.0, 0.0, 0.0, 0.0, 0.0, 0.0, 0.0, 0.0, 0.0, 0.0, 0.0, 0.0, 0.0, 0.0, 0.0, 0.0, 0.0, 0.0, 0.0, 0.0, 0.0, 0.0, 0.0, 0.0, 0.0, 0.0, 0.0, 0.0, 0.0, 0.0, 0.0, 0.0, 0.0, 0.0, 0.0, 0.0, 0.0, 0.0, 0.0, 0.0, 0.0, 0.0, 0.0, 0.0, 0.0, 0.0, 0.0, 0.0, 0.0, 0.0, 0.0, 0.0, 0.0, 0.0, 0.0, 0.0, 0.0, 0.0, 0.0, 0.0, 0.0, 0.0, 0.0, 0.0, 0.0, 0.0, 0.0, 0.0, 0.0, 0.0, 0.0, 0.0, 0.0, 0.0, 0.0, 0.0, 0.0, 0.0, 0.0, 0.0, 0.0, 0.0, 0.0, 0.0, 0.0, 0.0, 0.0, 0.0, 0.0, 0.0, 0.0, 0.0, 0.0, 0.0, 0.0, 0.0, 0.0, 0.0, 0.0, 0.0, 0.0, 0.0, 0.0, 0.0, 0.0, 0.0, 0.0, 0.0, 0.0, 0.0, 0.0, 0.0, 0.0, 0.0, 0.0, 0.0, 0.0, 0.0, 0.0, 0.0, 0.0, 0.0, 0.0, 0.0, 0.0, 0.0, 0.0, 0.0, 0.0, 0.0, 0.0, 0.0, 0.0, 0.0, 0.0, 0.0, 0.0, 0.0, 0.0, 0.0, 0.0, 0.0, 0.0, 0.0, 0.0, 0.0, 0.0, 0.0, 0.0, 0.0, 0.0, 0.0, 0.0, 0.0, 0.0, 0.0, 0.0, 0.0, 0.0, 0.0, 0.0, 0.0, 0.0, 0.0, 0.0, 0.0, 0.0, 0.0, 0.0, 0.0, 0.0, 0.0, 0.0, 0.0, 0.0, 0.0, 0.0, 0.0, 0.0, 0.0, 0.0, 0.0, 0.0, 0.0, 0.0, 0.0, 0.0, 0.0, 0.0, 0.0, 0.0, 0.0, 0.0, 0.0, 0.0, 0.0, 0.0, 0.0, 0.0, 0.0, 0.0, 0.0, 0.0, 0.0, 0.0, 0.0, 0.0, 0.0, 0.0, 0.0, 0.0, 0.0, 0.0, 0.0, 0.0, 0.0, 0.0, 0.0, 0.0, 0.0, 0.0, 0.0, 0.0, 0.0, 0.0, 0.0, 0.0, 0.0, 0.0, 0.0, 0.0, 0.0, 0.0, 0.0, 0.0, 0.0, 0.0, 0.0, 0.0, 0.0, 0.0, 0.0, 0.0, 0.0, 0.0, 0.0, 0.0, 0.0, 0.0, 0.0, 0.0, 0.0, 0.0, 0.0, 0.0, 0.0, 0.0, 0.0, 0.0, 0.0, 0.0, 0.0, 0.0, 0.0, 0.0, 0.0, 0.0, 0.0, 0.0, 0.0, 0.0, 0.0, 0.0, 0.0, 0.0, 0.0, 0.0, 0.0, 0.0, 0.0, 0.0, 0.0, 0.0, 0.0, 0.0, 0.0, 0.0, 0.0, 0.0, 0.0, 0.0, 0.0, 0.0, 0.0, 0.0, 0.0, 0.0, 0.0, 0.0, 0.0, 0.0, 0.0, 0.0, 0.0, 0.0, 0.0, 0.0, 0.0, 0.0, 0.0, 0.0, 0.0, 0.0, 0.0, 0.0, 0.0, 0.0, 0.0, 0.0, 0.0, 0.0, 0.0, 0.0, 0.0, 0.0, 0.0, 0.0, 0.0, 0.0, 0.0, 0.0, 0.0, 0.0, 0.0, 0.0, 0.0, 0.0, 0.0, 0.0, 0.0, 0.0, 0.0, 0.0, 0.0, 0.0, 0.0, 0.0, 0.0, 0.0, 0.0, 0.0, 0.0, 0.0, 0.0, 0.0, 0.0, 0.0, 0.0, 0.0, 0.0, 0.0, 0.0, 0.0, 0.0, 0.0, 0.0, 0.0, 0.0, 0.0, 0.0, 0.0, 0.0, 0.0, 0.0, 0.0, 0.0, 0.0, 0.0, 0.0, 0.0, 0.0, 0.0, 0.0, 0.0, 0.0, 0.0, 0.0, 0.0, 0.0, 0.0, 0.0, 0.0, 0.0, 0.0, 0.0, 0.0, 0.0, 0.0, 0.0, 0.0, 0.0, 0.0, 0.0, 0.0, 0.0, 0.0, 0.0, 0.0, 0.0, 0.0, 0.0, 0.0, 0.0, 0.0, 0.0, 0.0, 0.0, 0.0, 0.0, 0.0, 0.0, 0.0, 0.0, 0.0, 0.0, 0.0, 0.0, 0.0, 0.0, 0.0, 0.0, 0.0, 0.0, 0.0, 0.0, 0.0, 0.0, 0.0, 0.0, 0.0, 0.0, 0.0, 0.0, 0.0, 0.0, 0.0, 0.0, 0.0, 0.0, 0.0, 0.0, 0.0, 0.0, 0.0, 0.0, 0.0, 0.0, 0.0, 0.0, 0.0, 0.0, 0.0, 0.0, 0.0, 0.0, 0.0, 0.0, 0.0, 0.0, 0.0, 0.0, 0.0, 0.0, 0.0, 0.0, 0.0, 0.0, 0.0, 0.0, 0.0, 0.0, 0.0, 0.0, 0.0, 0.0, 0.0, 0.0, 0.0, 0.0, 0.0, 0.0, 0.0, 0.0, 0.0, 0.0, 0.0, 0.0, 0.0, 0.0, 0.0, 0.0, 0.0, 0.0, 0.0, 0.0, 0.0, 0.0, 0.0, 0.0, 0.0, 0.0, 0.0, 0.0, 0.0, 0.0, 0.0, 0.0, 0.0, 0.0, 0.0, 0.0, 0.0, 0.0, 0.0, 0.0, 0.0, 0.0, 0.0, 0.0, 0.0, 0.0, 0.0, 0.0, 0.0, 0.0, 0.0, 0.0, 0.0, 0.0, 0.0, 0.0, 0.0, 0.0, 0.0, 0.0, 0.0, 0.0, 0.0, 0.0, 0.0, 0.0, 0.0, 0.0, 0.0, 0.0, 0.0, 0.0, 0.0, 0.0, 0.0, 0.0, 0.0, 0.0, 0.0, 0.0, 0.0, 0.0, 0.0, 0.0, 0.0, 0.0, 0.0, 0.0, 0.0, 0.0, 0.0, 0.0, 0.0, 0.0, 0.0, 0.0, 0.0, 0.0, 0.0, 0.0, 0.0, 0.0, 0.0, 0.0, 0.0, 0.0, 0.0, 0.0, 0.0, 0.0, 0.0, 0.0, 0.0, 0.0, 0.0, 0.0, 0.0, 0.0, 0.0, 0.0, 0.0, 0.0, 0.0, 0.0, 0.0, 0.0, 0.0, 0.0])
me_circle.materials.append(mat_material_001)
me_circle.materials.append(mat_material_002)
me_circle.update()
me_circle_001 = bpy.data.meshes.new('Circle.001')
me_circle_001.from_pydata([(-0.07053, 0.9569, -0.06966), (-0.2656, 0.9377, -0.06966), (-0.4532, 0.8808, -0.06966), (-0.6261, 0.7884, -0.06966), (-0.7776, 0.664, -0.06966), (-0.902, 0.5125, -0.06966), (-0.9944, 0.3396, -0.06966), (-1.051, 0.152, -0.06966), (-1.071, -0.04308, -0.06966), (-1.051, -0.2382, -0.06966), (-0.9944, -0.4258, -0.06966), (-0.902, -0.5986, -0.06966), (-0.7776, -0.7502, -0.06966), (-0.6261, -0.8745, -0.06966), (-0.4532, -0.967, -0.06966), (-0.2656, -1.024, -0.06966), (-0.07053, -1.043, -0.06966), (0.1246, -1.024, -0.06966), (0.1246, 0.9377, -0.06966), (-0.2498, 0.8584, -0.06966), (-0.01031, 0.8701, -0.1097), (-0.4223, 0.8061, -0.06966), (-0.5812, 0.7212, -0.06966), (-0.7205, 0.6069, -0.06966), (-0.8348, 0.4676, -0.06966), (-0.9197, 0.3087, -0.06966), (-0.972, 0.1362, -0.06966), (-0.9897, -0.04308, -0.06966), (-0.972, -0.2224, -0.06966), (-0.9197, -0.3948, -0.06966), (-0.8348, -0.5537, -0.06966), (-0.7205, -0.693, -0.06966), (-0.5812, -0.8073, -0.06966), (-0.4223, -0.8923, -0.06966), (-0.2498, -0.9446, -0.06966), (0.008006, -0.9545, -0.08263), (0.05517, -0.9499, -0.1077), (0.02822, 0.8664, -0.08925), (-0.2498, 0.8584, -0.168), (0.01004, 0.8681, -0.1484), (-0.4223, 0.8061, -0.168), (-0.5812, 0.7212, -0.168), (-0.7205, 0.6069, -0.168), (-0.8348, 0.4676, -0.168), (-0.9197, 0.3087, -0.168), (-0.972, 0.1362, -0.168), (-0.9897, -0.04308, -0.168), (-0.972, -0.2224, -0.168), (-0.9197, -0.3948, -0.168), (-0.8348, -0.5537, -0.168), (-0.7205, -0.693, -0.168), (-0.5812, -0.8073, -0.168), (-0.4223, -0.8923, -0.168), (-0.2498, -0.9446, -0.168), (-0.01691, -0.9569, -0.13), (0.03026, -0.9523, -0.1551), (0.04858, 0.8643, -0.128), (-0.2656, 0.9377, -0.168), (-0.07053, 0.9569, -0.168), (-0.4532, 0.8808, -0.168), (-0.6261, 0.7884, -0.168), (-0.7776, 0.664, -0.168), (-0.902, 0.5125, -0.168), (-0.9944, 0.3396, -0.168), (-1.051, 0.152, -0.168), (-1.071, -0.04308, -0.168), (-1.051, -0.2382, -0.168), (-0.9944, -0.4258, -0.168), (-0.902, -0.5986, -0.168), (-0.7776, -0.7502, -0.168), (-0.6261, -0.8745, -0.168), (-0.4532, -0.967, -0.168), (-0.2656, -1.024, -0.168), (-0.07053, -1.043, -0.168), (0.1246, -1.024, -0.168), (0.1246, 0.9377, -0.168), (0.1088, -0.9446, -0.06966), (-0.07053, -0.9622, -0.06966), (-0.07053, 0.8761, -0.06966), (0.1088, 0.8584, -0.06966), (0.1088, -0.9446, -0.168), (-0.07053, -0.9622, -0.168), (-0.07053, 0.8761, -0.168), (0.1088, 0.8584, -0.168), (0.04182, -0.8143, -0.1077), (-0.005347, -0.8189, -0.08263), (-0.02367, 0.7346, -0.1097), (0.01487, 0.7308, -0.08925), (0.01691, -0.8167, -0.1551), (-0.03026, -0.8214, -0.13), (-0.003311, 0.7326, -0.1484), (0.03523, 0.7288, -0.128), (0.03882, -0.7838, -0.1077), (-0.008345, -0.7885, -0.08263), (-0.02667, 0.7041, -0.1097), (0.01187, 0.7003, -0.08925), (0.01391, -0.7863, -0.1551), (-0.03326, -0.7909, -0.13), (-0.00631, 0.7021, -0.1484), (0.03223, 0.6983, -0.128), (0.08041, -0.8105, -0.05842), (0.1013, -0.8084, -0.1265), (0.07684, -0.8108, -0.0968), (-0.05435, -0.8237, -0.04385), (0.01337, -0.8171, -0.02284), (-0.01616, -0.82, -0.04744), (-0.06226, 0.7384, -0.06047), (-0.08317, 0.7404, -0.1285), (-0.05869, 0.738, -0.09884), (0.06387, 0.726, -0.05047), (-0.003845, 0.7326, -0.02947), (0.02568, 0.7297, -0.05406), (0.06591, -0.8119, -0.1938), (-0.00181, -0.8186, -0.2148), (0.02772, -0.8157, -0.1902), (-0.06885, -0.8252, -0.1793), (-0.08976, -0.8272, -0.1112), (-0.06528, -0.8248, -0.1409), (-0.05231, 0.7374, -0.1872), (0.0154, 0.7307, -0.2082), (-0.01412, 0.7336, -0.1836), (0.07382, 0.725, -0.1772), (0.09473, 0.7229, -0.1092), (0.07025, 0.7253, -0.1388), (0.09832, -0.778, -0.1265), (0.07741, -0.78, -0.05842), (0.07384, -0.7804, -0.0968), (0.01037, -0.7866, -0.02284), (-0.05735, -0.7933, -0.04385), (-0.01916, -0.7895, -0.04744), (-0.08616, 0.71, -0.1285), (-0.06526, 0.7079, -0.06047), (-0.06169, 0.7076, -0.09884), (-0.006843, 0.7022, -0.02947), (0.06087, 0.6955, -0.05047), (0.02268, 0.6993, -0.05406), (-0.004808, -0.7881, -0.2148), (0.06291, -0.7815, -0.1938), (0.02472, -0.7852, -0.1902), (-0.09276, -0.7968, -0.1112), (-0.07185, -0.7947, -0.1793), (-0.06828, -0.7944, -0.1409), (0.01241, 0.7003, -0.2082), (-0.05531, 0.707, -0.1872), (-0.01712, 0.7032, -0.1836), (0.09173, 0.6925, -0.1092), (0.07082, 0.6945, -0.1772), (0.06725, 0.6949, -0.1388)], [], [(19, 1, 0, 78), (21, 2, 1, 19), (22, 3, 2, 21), (23, 4, 3, 22), (24, 5, 4, 23), (25, 6, 5, 24), (26, 7, 6, 25), (27, 8, 7, 26), (28, 9, 8, 27), (29, 10, 9, 28), (30, 11, 10, 29), (31, 12, 11, 30), (32, 13, 12, 31), (33, 14, 13, 32), (34, 15, 14, 33), (77, 16, 15, 34), (76, 17, 16, 77), (78, 0, 18, 79), (38, 82, 58, 57), (40, 38, 57, 59), (41, 40, 59, 60), (42, 41, 60, 61), (43, 42, 61, 62), (44, 43, 62, 63), (45, 44, 63, 64), (46, 45, 64, 65), (47, 46, 65, 66), (48, 47, 66, 67), (49, 48, 67, 68), (50, 49, 68, 69), (51, 50, 69, 70), (52, 51, 70, 71), (53, 52, 71, 72), (81, 53, 72, 73), (80, 81, 73, 74), (82, 83, 75, 58), (29, 28, 47, 48), (5, 6, 63, 62), (30, 29, 48, 49), (6, 7, 64, 63), (31, 30, 49, 50), (7, 8, 65, 64), (32, 31, 50, 51), (8, 9, 66, 65), (17, 76, 80, 74), (33, 32, 51, 52), (19, 78, 82, 38), (9, 10, 67, 66), (79, 18, 75, 83), (34, 33, 52, 53), (21, 19, 38, 40), (10, 11, 68, 67), (77, 34, 53, 81), (22, 21, 40, 41), (11, 12, 69, 68), (39, 20, 86, 90), (23, 22, 41, 42), (12, 13, 70, 69), (35, 54, 89, 85), (24, 23, 42, 43), (13, 14, 71, 70), (0, 1, 57, 58), (25, 24, 43, 44), (14, 15, 72, 71), (1, 2, 59, 57), (26, 25, 44, 45), (15, 16, 73, 72), (2, 3, 60, 59), (27, 26, 45, 46), (16, 17, 74, 73), (3, 4, 61, 60), (28, 27, 46, 47), (18, 0, 58, 75), (4, 5, 62, 61), (35, 36, 76, 77), (37, 20, 78, 79), (55, 54, 81, 80), (39, 56, 83, 82), (36, 55, 80, 76), (20, 39, 82, 78), (56, 37, 79, 83), (54, 35, 77, 81), (56, 39, 90, 91), (20, 37, 87, 86), (37, 56, 91, 87), (55, 36, 84, 88), (54, 55, 88, 89), (36, 35, 85, 84), (92, 93, 97, 96), (94, 95, 99, 98), (100, 101, 102), (103, 104, 105), (106, 107, 108), (109, 110, 111), (112, 113, 114), (115, 116, 117), (118, 119, 120), (121, 122, 123), (124, 125, 126), (127, 128, 129), (130, 131, 132), (133, 134, 135), (136, 137, 138), (139, 140, 141), (142, 143, 144), (145, 146, 147), (100, 125, 124, 101), (136, 113, 112, 137), (139, 116, 115, 140), (103, 128, 127, 104), (106, 131, 130, 107), (142, 119, 118, 143), (145, 122, 121, 146), (109, 134, 133, 110), (88, 84, 102, 101, 112, 114), (112, 101, 124, 137), (84, 85, 105, 104, 100, 102), (100, 104, 127, 125), (85, 89, 117, 116, 103, 105), (103, 116, 139, 128), (106, 110, 133, 131), (90, 86, 108, 107, 118, 120), (118, 107, 130, 143), (86, 87, 111, 110, 106, 108), (87, 91, 123, 122, 109, 111), (109, 122, 145, 134), (115, 113, 136, 140), (89, 88, 114, 113, 115, 117), (91, 90, 120, 119, 121, 123), (121, 119, 142, 146), (92, 96, 138, 137, 124, 126), (93, 92, 126, 125, 127, 129), (97, 93, 129, 128, 139, 141), (94, 98, 144, 143, 130, 132), (95, 94, 132, 131, 133, 135), (99, 95, 135, 134, 145, 147), (96, 97, 141, 140, 136, 138), (98, 99, 147, 146, 142, 144)])
_uv = me_circle_001.uv_layers.new(name='UVMap')
_uv.uv.foreach_set('vector', [0.0, 0.0, 0.0, 0.0, 0.0, 0.0, 0.0, 0.0, 0.0, 0.0, 0.0, 0.0, 0.0, 0.0, 0.0, 0.0, 0.0, 0.0, 0.0, 0.0, 0.0, 0.0, 0.0, 0.0, 0.0, 0.0, 0.0, 0.0, 0.0, 0.0, 0.0, 0.0, 0.0, 0.0, 0.0, 0.0, 0.0, 0.0, 0.0, 0.0, 0.0, 0.0, 0.0, 0.0, 0.0, 0.0, 0.0, 0.0, 0.0, 0.0, 0.0, 0.0, 0.0, 0.0, 0.0, 0.0, 0.0, 0.0, 0.0, 0.0, 0.0, 0.0, 0.0, 0.0, 0.0, 0.0, 0.0, 0.0, 0.0, 0.0, 0.0, 0.0, 0.0, 0.0, 0.0, 0.0, 0.0, 0.0, 0.0, 0.0, 0.0, 0.0, 0.0, 0.0, 0.0, 0.0, 0.0, 0.0, 0.0, 0.0, 0.0, 0.0, 0.0, 0.0, 0.0, 0.0, 0.0, 0.0, 0.0, 0.0, 0.0, 0.0, 0.0, 0.0, 0.0, 0.0, 0.0, 0.0, 0.0, 0.0, 0.0, 0.0, 0.0, 0.0, 0.0, 0.0, 0.0, 0.0, 0.0, 0.0, 0.0, 0.0, 0.0, 0.0, 0.0, 0.0, 0.0, 0.0, 0.0, 0.0, 0.0, 0.0, 0.0, 0.0, 0.0, 0.0, 0.0, 0.0, 0.0, 0.0, 0.0, 0.0, 0.0, 0.0, 0.0, 0.0, 0.0, 0.0, 0.0, 0.0, 0.0, 0.0, 0.0, 0.0, 0.0, 0.0, 0.0, 0.0, 0.0, 0.0, 0.0, 0.0, 0.0, 0.0, 0.0, 0.0, 0.0, 0.0, 0.0, 0.0, 0.0, 0.0, 0.0, 0.0, 0.0, 0.0, 0.0, 0.0, 0.0, 0.0, 0.0, 0.0, 0.0, 0.0, 0.0, 0.0, 0.0, 0.0, 0.0, 0.0, 0.0, 0.0, 0.0, 0.0, 0.0, 0.0, 0.0, 0.0, 0.0, 0.0, 0.0, 0.0, 0.0, 0.0, 0.0, 0.0, 0.0, 0.0, 0.0, 0.0, 0.0, 0.0, 0.0, 0.0, 0.0, 0.0, 0.0, 0.0, 0.0, 0.0, 0.0, 0.0, 0.0, 0.0, 0.0, 0.0, 0.0, 0.0, 0.0, 0.0, 0.0, 0.0, 0.0, 0.0, 0.0, 0.0, 0.0, 0.0, 0.0, 0.0, 0.0, 0.0, 0.0, 0.0, 0.0, 0.0, 0.0, 0.0, 0.0, 0.0, 0.0, 0.0, 0.0, 0.0, 0.0, 0.0, 0.0, 0.0, 0.0, 0.0, 0.0, 0.0, 0.0, 0.0, 0.0, 0.0, 0.0, 0.0, 0.0, 0.0, 0.0, 0.0, 0.0, 0.0, 0.0, 0.0, 0.0, 0.0, 0.0, 0.0, 0.0, 0.0, 0.0, 0.0, 0.0, 0.0, 0.0, 0.0, 0.0, 0.0, 0.0, 0.0, 0.0, 0.0, 0.0, 0.0, 0.0, 0.0, 0.0, 0.0, 0.0, 0.0, 0.0, 0.0, 0.0, 0.0, 0.0, 0.0, 0.0, 0.0, 0.0, 0.0, 0.0, 0.0, 0.0, 0.0, 0.0, 0.0, 0.0, 0.0, 0.0, 0.0, 0.0, 0.0, 0.0, 0.0, 0.0, 0.0, 0.0, 0.0, 0.0, 0.0, 0.0, 0.0, 0.0, 0.0, 0.0, 0.0, 0.0, 0.0, 0.0, 0.0, 0.0, 0.0, 0.0, 0.0, 0.0, 0.0, 0.0, 0.0, 0.0, 0.0, 0.0, 0.0, 0.0, 0.0, 0.0, 0.0, 0.0, 0.0, 0.0, 0.0, 0.0, 0.0, 0.0, 0.0, 0.0, 0.0, 0.0, 0.0, 0.0, 0.0, 0.0, 0.0, 0.0, 0.0, 0.0, 0.0, 0.0, 0.0, 0.0, 0.0, 0.0, 0.0, 0.0, 0.0, 0.0, 0.0, 0.0, 0.0, 0.0, 0.0, 0.0, 0.0, 0.0, 0.0, 0.0, 0.0, 0.0, 0.0, 0.0, 0.0, 0.0, 0.0, 0.0, 0.0, 0.0, 0.0, 0.0, 0.0, 0.0, 0.0, 0.0, 0.0, 0.0, 0.0, 0.0, 0.0, 0.0, 0.0, 0.0, 0.0, 0.0, 0.0, 0.0, 0.0, 0.0, 0.0, 0.0, 0.0, 0.0, 0.0, 0.0, 0.0, 0.0, 0.0, 0.0, 0.0, 0.0, 0.0, 0.0, 0.0, 0.0, 0.0, 0.0, 0.0, 0.0, 0.0, 0.0, 0.0, 0.0, 0.0, 0.0, 0.0, 0.0, 0.0, 0.0, 0.0, 0.0, 0.0, 0.0, 0.0, 0.0, 0.0, 0.0, 0.0, 0.0, 0.0, 0.0, 0.0, 0.0, 0.0, 0.0, 0.0, 0.0, 0.0, 0.0, 0.0, 0.0, 0.0, 0.0, 0.0, 0.0, 0.0, 0.0, 0.0, 0.0, 0.0, 0.0, 0.0, 0.0, 0.0, 0.0, 0.0, 0.0, 0.0, 0.0, 0.0, 0.0, 0.0, 0.0, 0.0, 0.0, 0.0, 0.0, 0.0, 0.0, 0.0, 0.0, 0.0, 0.0, 0.0, 0.0, 0.0, 0.0, 0.0, 0.0, 0.0, 0.0, 0.0, 0.0, 0.0, 0.0, 0.0, 0.0, 0.0, 0.0, 0.0, 0.0, 0.0, 0.0, 0.0, 0.0, 0.0, 0.0, 0.0, 0.0, 0.0, 0.0, 0.0, 0.0, 0.0, 0.0, 0.0, 0.0, 0.0, 0.0, 0.0, 0.0, 0.0, 0.0, 0.0, 0.0, 0.0, 0.0, 0.0, 0.0, 0.0, 0.0, 0.0, 0.0, 0.0, 0.0, 0.0, 0.0, 0.0, 0.0, 0.0, 0.0, 0.0, 0.0, 0.0, 0.0, 0.0, 0.0, 0.0, 0.0, 0.0, 0.0, 0.0, 0.0, 0.0, 0.0, 0.0, 0.0, 0.0, 0.0, 0.0, 0.0, 0.0, 0.0, 0.0, 0.0, 0.0, 0.0, 0.0, 0.0, 0.0, 0.0, 0.0, 0.0, 0.0, 0.0, 0.0, 0.0, 0.0, 0.0, 0.0, 0.0, 0.0, 0.0, 0.0, 0.0, 0.0, 0.0, 0.0, 0.0, 0.0, 0.0, 0.0, 0.0, 0.0, 0.0, 0.0, 0.0, 0.0, 0.0, 0.0, 0.0, 0.0, 0.0, 0.0, 0.0, 0.0, 0.0, 0.0, 0.0, 0.0, 0.0, 0.0, 0.0, 0.0, 0.0, 0.0, 0.0, 0.0, 0.0, 0.0, 0.0, 0.0, 0.0, 0.0, 0.0, 0.0, 0.0, 0.0, 0.0, 0.0, 0.0, 0.0, 0.0, 0.0, 0.0, 0.0, 0.0, 0.0, 0.0, 0.0, 0.0, 0.0, 0.0, 0.0, 0.0, 0.0, 0.0, 0.0, 0.0, 0.0, 0.0, 0.0, 0.0, 0.0, 0.0, 0.0, 0.0, 0.0, 0.0, 0.0, 0.0, 0.0, 0.0, 0.0, 0.0, 0.0, 0.0, 0.0, 0.0, 0.0, 0.0, 0.0, 0.0, 0.0, 0.0, 0.0, 0.0, 0.0, 0.0, 0.0, 0.0, 0.0, 0.0, 0.0, 0.0, 0.0, 0.0, 0.0, 0.0, 0.0, 0.0, 0.0, 0.0, 0.0, 0.0, 0.0, 0.0, 0.0, 0.0, 0.0, 0.0, 0.0, 0.0, 0.0, 0.0, 0.0, 0.0, 0.0, 0.0, 0.0, 0.0, 0.0, 0.0, 0.0, 0.0, 0.0, 0.0, 0.0, 0.0, 0.0, 0.0, 0.0, 0.0, 0.0, 0.0, 0.0, 0.0, 0.0, 0.0, 0.0, 0.0, 0.0, 0.0, 0.0, 0.0, 0.0, 0.0, 0.0, 0.0, 0.0, 0.0, 0.0, 0.0, 0.0, 0.0, 0.0, 0.0, 0.0, 0.0, 0.0, 0.0, 0.0, 0.0, 0.0, 0.0, 0.0, 0.0, 0.0, 0.0, 0.0, 0.0, 0.0, 0.0, 0.0, 0.0, 0.0, 0.0, 0.0, 0.0, 0.0, 0.0, 0.0, 0.0, 0.0, 0.0, 0.0, 0.0, 0.0, 0.0, 0.0, 0.0, 0.0, 0.0, 0.0, 0.0, 0.0, 0.0, 0.0, 0.0, 0.0, 0.0, 0.0, 0.0, 0.0, 0.0, 0.0, 0.0, 0.0, 0.0, 0.0, 0.0, 0.0, 0.0, 0.0, 0.0, 0.0, 0.0, 0.0, 0.0, 0.0, 0.0, 0.0, 0.0, 0.0, 0.0, 0.0, 0.0, 0.0, 0.0, 0.0, 0.0, 0.0, 0.0, 0.0, 0.0, 0.0, 0.0, 0.0, 0.0, 0.0, 0.0, 0.0, 0.0, 0.0, 0.0, 0.0, 0.0, 0.0, 0.0, 0.0, 0.0, 0.0, 0.0, 0.0, 0.0, 0.0, 0.0, 0.0, 0.0, 0.0, 0.0, 0.0, 0.0, 0.0, 0.0, 0.0, 0.0, 0.0, 0.0, 0.0, 0.0, 0.0, 0.0, 0.0, 0.0, 0.0, 0.0, 0.0, 0.0, 0.0, 0.0, 0.0, 0.0, 0.0, 0.0, 0.0, 0.0, 0.0, 0.0, 0.0, 0.0, 0.0, 0.0, 0.0, 0.0, 0.0, 0.0, 0.0, 0.0, 0.0, 0.0, 0.0, 0.0, 0.0, 0.0, 0.0, 0.0, 0.0, 0.0, 0.0, 0.0, 0.0, 0.0, 0.0, 0.0, 0.0, 0.0, 0.0, 0.0, 0.0, 0.0, 0.0, 0.0, 0.0, 0.0, 0.0, 0.0, 0.0, 0.0, 0.0, 0.0, 0.0, 0.0, 0.0, 0.0, 0.0, 0.0, 0.0, 0.0, 0.0, 0.0, 0.0, 0.0, 0.0, 0.0, 0.0, 0.0, 0.0, 0.0, 0.0, 0.0, 0.0, 0.0, 0.0, 0.0, 0.0, 0.0, 0.0, 0.0, 0.0, 0.0, 0.0, 0.0, 0.0, 0.0, 0.0, 0.0, 0.0, 0.0, 0.0, 0.0, 0.0, 0.0, 0.0, 0.0, 0.0, 0.0, 0.0, 0.0, 0.0, 0.0, 0.0, 0.0, 0.0, 0.0, 0.0, 0.0, 0.0, 0.0, 0.0, 0.0, 0.0, 0.0, 0.0, 0.0, 0.0, 0.0, 0.0, 0.0, 0.0, 0.0, 0.0, 0.0, 0.0, 0.0, 0.0, 0.0, 0.0, 0.0, 0.0, 0.0, 0.0, 0.0, 0.0, 0.0, 0.0, 0.0, 0.0, 0.0, 0.0, 0.0, 0.0, 0.0, 0.0, 0.0, 0.0, 0.0, 0.0, 0.0, 0.0, 0.0, 0.0, 0.0, 0.0, 0.0, 0.0, 0.0, 0.0, 0.0, 0.0, 0.0, 0.0, 0.0, 0.0, 0.0, 0.0, 0.0, 0.0, 0.0, 0.0, 0.0, 0.0, 0.0, 0.0, 0.0, 0.0, 0.0, 0.0, 0.0, 0.0, 0.0, 0.0, 0.0, 0.0, 0.0, 0.0, 0.0, 0.0, 0.0, 0.0, 0.0, 0.0, 0.0, 0.0, 0.0, 0.0, 0.0, 0.0, 0.0, 0.0, 0.0, 0.0, 0.0, 0.0, 0.0, 0.0, 0.0, 0.0, 0.0, 0.0, 0.0, 0.0, 0.0, 0.0, 0.0, 0.0, 0.0, 0.0, 0.0, 0.0, 0.0, 0.0, 0.0, 0.0, 0.0, 0.0, 0.0, 0.0, 0.0, 0.0, 0.0, 0.0, 0.0, 0.0, 0.0, 0.0, 0.0, 0.0])
me_circle_001.materials.append(mat_material_003)
me_circle_001.update()

# ---- objects
ob_light = bpy.data.objects.new('Light', light_light)
ob_camera = bpy.data.objects.new('Camera', cam_camera)
ob_circle = bpy.data.objects.new('Circle', me_circle)
ob_circle_001 = bpy.data.objects.new('Circle.001', me_circle_001)

# ---- transforms, parenting, visibility, modifiers, constraints
ob_light.location = (4.076, 1.005, 5.904)
ob_light.rotation_euler = (0.6503, 0.05522, 1.866)
ob_light.lock_rotations_4d = False
ob_light.empty_display_type = 'ARROWS'
ob_light.color = (0.0, 0.0, 0.0, 0.0)
ob_light.lineart.crease_threshold = 0.0
ob_camera.location = (7.359, -6.926, 4.958)
ob_camera.rotation_euler = (1.109, 0.0, 0.8149)
ob_camera.lock_rotations_4d = False
ob_camera.empty_display_type = 'ARROWS'
ob_camera.color = (0.0, 0.0, 0.0, 0.0)
ob_camera.display_type = 'WIRE'
ob_camera.lineart.crease_threshold = 0.0
ob_circle.location = (0.0, 0.0, 0.0)
ob_circle_001.location = (-9.048e-05, 0.05776, 2.544)
ob_circle_001.rotation_euler = (0.001653, -0.4216, 0.001144)
ob_circle_001.scale = (1.436, 1.446, 1.019)

# ---- collection membership
col_collection.objects.link(ob_light)
col_collection.objects.link(ob_camera)
col_collection.objects.link(ob_circle)
col_collection.objects.link(ob_circle_001)

# ---- scene / render settings (as saved in the file)
scene.camera = ob_camera
scene.frame_start = 1; scene.frame_end = 250; scene.frame_set(1)
scene.render.engine = 'BLENDER_EEVEE_NEXT'
bpy.context.view_layer.update()
